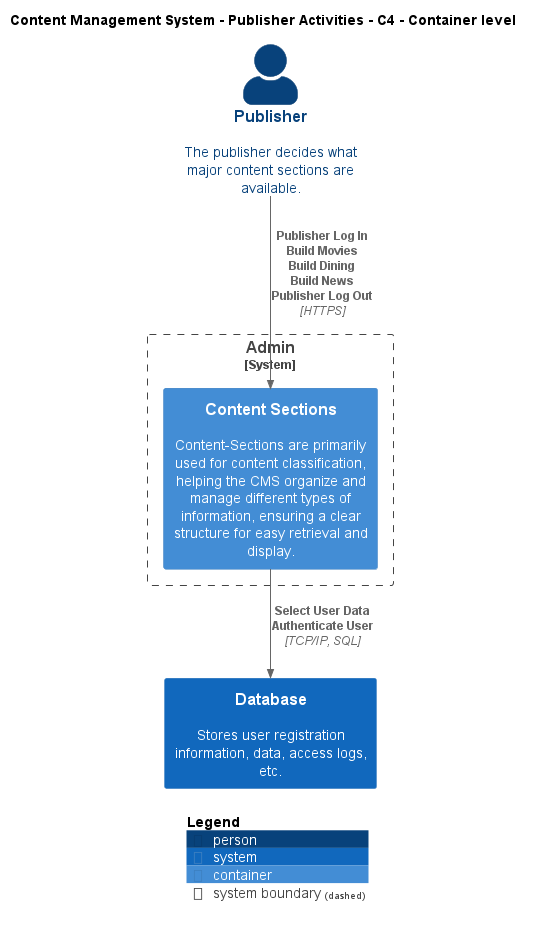

The diagram above was rendered by PlantUML. Its source (embedded in the PNG):
@startuml
!include ..\..\..\.c4s\C4_Container.puml

AddElementTag("c4interflow:lifecycle:new", $bgColor=green, $fontColor=#ffffff, $borderColor=green, $shadowing="False")
AddElementTag("c4interflow:lifecycle:changed", $bgColor=orange, $fontColor=#ffffff, $borderColor=orange, $shadowing="False")
AddElementTag("c4interflow:lifecycle:removed", $bgColor=red, $fontColor=#ffffff, $borderColor=red, $shadowing="False")

AddRelTag("c4interflow:lifecycle:new", $textColor=green, $lineColor=green)
AddRelTag("c4interflow:lifecycle:changed", $textColor=orange, $lineColor=orange)
AddRelTag("c4interflow:lifecycle:removed", $textColor=red, $lineColor=red)

SHOW_PERSON_PORTRAIT()
LAYOUT_TOP_DOWN()

skinparam linetype polyline

title Content Management System - Publisher Activities - C4 - Container level

Person(ContentManagementSystem.Actors.Publisher, "Publisher", "The publisher decides what major content sections are available.")

System_Boundary(ContentManagementSystem.SoftwareSystems.Admin, "Admin") {
    Container(ContentManagementSystem.SoftwareSystems.Admin.Containers.ContentSections, "Content Sections", "", "Content-Sections are primarily used for content classification, helping the CMS organize and manage different types of information, ensuring a clear structure for easy retrieval and display.")
}
System(ContentManagementSystem.SoftwareSystems.Database, "Database", "Stores user registration information, data, access logs, etc.")

Rel(ContentManagementSystem.Actors.Publisher, ContentManagementSystem.SoftwareSystems.Admin.Containers.ContentSections, "Publisher Log In\nBuild Movies\nBuild Dining\nBuild News\nPublisher Log Out", "HTTPS", $tags="protocol:https")
Rel(ContentManagementSystem.SoftwareSystems.Admin.Containers.ContentSections, ContentManagementSystem.SoftwareSystems.Database, "Select User Data\nAuthenticate User", "TCP/IP, SQL", $tags="protocol:tcp/ip, sql")


SHOW_LEGEND()
@enduml